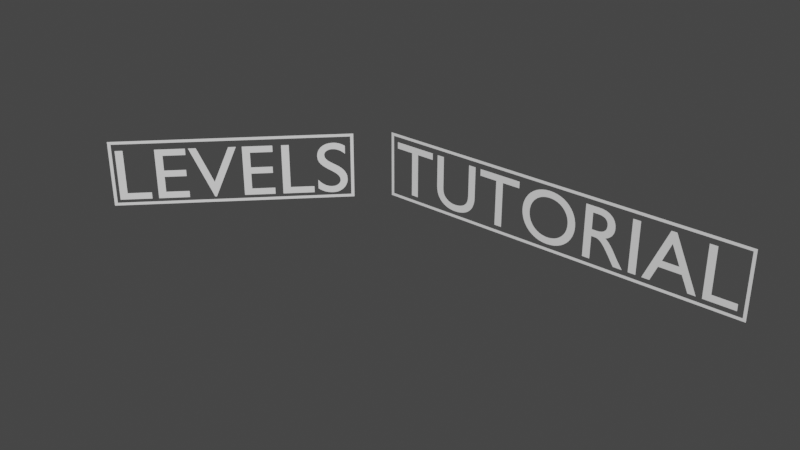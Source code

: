 # Source: YaziTasarimUnity.blend  (saved by Blender 2.82.7; exported with 4.5.12 LTS)
import bpy
from mathutils import Matrix  # noqa: F401  (used for matrix-valued properties, if any)

bpy.ops.wm.read_factory_settings(use_empty=True)
scene = bpy.context.scene
scene.name = 'Scene'

# ---- collections
col_collection = bpy.data.collections.new('Collection'); scene.collection.children.link(col_collection)

# ---- world
world_world = bpy.data.worlds.new('World'); scene.world = world_world
world_world.use_nodes = True; world_world.node_tree.nodes.clear()
_N = world_world.node_tree.nodes; _L = world_world.node_tree.links
n0 = _N.new('ShaderNodeOutputWorld'); n0.name = 'World Output'; n0.location = (300, 300)
n1 = _N.new('ShaderNodeBackground'); n1.name = 'Background'; n1.location = (10, 300)
n1.inputs[0].default_value = (0.05088, 0.05088, 0.05088, 1.0)
_L.new(n1.outputs[0], n0.inputs[0])
n0.is_active_output = True
world_world.color = (0.05088, 0.05088, 0.05088)
world_world.use_sun_shadow = False
world_world.sun_shadow_jitter_overblur = 0.0

# ---- meshes
me_text_002 = bpy.data.meshes.new('Text.002')
me_text_002.from_pydata([(1.439, 0.2793, 4.021e-08), (1.427, 0.287, 4.021e-08), (1.415, 0.294, 4.021e-08), (1.403, 0.3003, 4.021e-08), (1.39, 0.306, 4.021e-08), (1.378, 0.311, 4.021e-08), (1.365, 0.3153, 4.021e-08), (1.352, 0.319, 4.021e-08), (1.339, 0.322, 4.021e-08), (1.326, 0.3243, 4.021e-08), (1.313, 0.326, 4.021e-08), (1.3, 0.327, 4.021e-08), (1.287, 0.3273, 4.021e-08), (1.257, 0.3258, 4.021e-08), (1.229, 0.3215, 4.021e-08), (1.202, 0.3145, 4.021e-08), (1.178, 0.3048, 4.021e-08), (1.156, 0.2926, 4.021e-08), (1.137, 0.2779, 4.021e-08), (1.12, 0.261, 4.021e-08), (1.106, 0.2418, 4.021e-08), (1.095, 0.2206, 4.021e-08), (1.087, 0.1973, 4.021e-08), (1.082, 0.1722, 4.021e-08), (1.08, 0.1453, 4.021e-08), (1.086, 0.1019, 4.021e-08), (1.102, 0.06468, 4.021e-08), (1.126, 0.03249, 4.021e-08), (1.157, 0.004338, 4.021e-08), (1.191, -0.0208, 4.021e-08), (1.228, -0.04395, 4.021e-08), (1.264, -0.06614, 4.021e-08), (1.299, -0.0884, 4.021e-08), (1.329, -0.1118, 4.021e-08), (1.353, -0.1372, 4.021e-08), (1.37, -0.1659, 4.021e-08), (1.375, -0.1987, 4.021e-08), (1.375, -0.2084, 4.021e-08), (1.372, -0.2183, 4.021e-08), (1.369, -0.2282, 4.021e-08), (1.363, -0.2379, 4.021e-08), (1.357, -0.2472, 4.021e-08), (1.348, -0.2559, 4.021e-08), (1.338, -0.2639, 4.021e-08), (1.327, -0.2708, 4.021e-08), (1.314, -0.2766, 4.021e-08), (1.299, -0.281, 4.021e-08), (1.282, -0.2837, 4.021e-08), (1.264, -0.2847, 4.021e-08), (1.248, -0.284, 4.021e-08), (1.231, -0.2818, 4.021e-08), (1.215, -0.2782, 4.021e-08), (1.199, -0.2733, 4.021e-08), (1.183, -0.2669, 4.021e-08), (1.168, -0.2592, 4.021e-08), (1.153, -0.2502, 4.021e-08), (1.138, -0.2398, 4.021e-08), (1.124, -0.2282, 4.021e-08), (1.11, -0.2153, 4.021e-08), (1.097, -0.2011, 4.021e-08), (1.084, -0.1857, 4.021e-08), (1.084, -0.3097, 4.021e-08), (1.099, -0.32, 4.021e-08), (1.113, -0.3293, 4.021e-08), (1.128, -0.3377, 4.021e-08), (1.143, -0.3451, 4.021e-08), (1.158, -0.3517, 4.021e-08), (1.173, -0.3573, 4.021e-08), (1.189, -0.3621, 4.021e-08), (1.206, -0.3659, 4.021e-08), (1.222, -0.3689, 4.021e-08), (1.239, -0.371, 4.021e-08), (1.257, -0.3723, 4.021e-08), (1.275, -0.3727, 4.021e-08), (1.302, -0.3711, 4.021e-08), (1.328, -0.3664, 4.021e-08), (1.352, -0.3588, 4.021e-08), (1.374, -0.3485, 4.021e-08), (1.394, -0.3356, 4.021e-08), (1.412, -0.3203, 4.021e-08), (1.428, -0.3028, 4.021e-08), (1.441, -0.2832, 4.021e-08), (1.452, -0.2617, 4.021e-08), (1.46, -0.2386, 4.021e-08), (1.465, -0.2138, 4.021e-08), (1.466, -0.1877, 4.021e-08), (1.461, -0.1378, 4.021e-08), (1.444, -0.09582, 4.021e-08), (1.42, -0.06051, 4.021e-08), (1.39, -0.03066, 4.021e-08), (1.355, -0.005048, 4.021e-08), (1.319, 0.01755, 4.021e-08), (1.282, 0.03836, 4.021e-08), (1.248, 0.0586, 4.021e-08), (1.217, 0.07949, 4.021e-08), (1.193, 0.1023, 4.021e-08), (1.177, 0.1281, 4.021e-08), (1.171, 0.1583, 4.021e-08), (1.172, 0.17, 4.021e-08), (1.175, 0.181, 4.021e-08), (1.179, 0.1912, 4.021e-08), (1.185, 0.2006, 4.021e-08), (1.193, 0.2092, 4.021e-08), (1.202, 0.2168, 4.021e-08), (1.212, 0.2234, 4.021e-08), (1.223, 0.229, 4.021e-08), (1.236, 0.2334, 4.021e-08), (1.249, 0.2366, 4.021e-08), (1.264, 0.2386, 4.021e-08), (1.279, 0.2393, 4.021e-08), (1.291, 0.239, 4.021e-08), (1.303, 0.2379, 4.021e-08), (1.316, 0.2359, 4.021e-08), (1.328, 0.2331, 4.021e-08), (1.341, 0.2293, 4.021e-08), (1.355, 0.2244, 4.021e-08), (1.368, 0.2184, 4.021e-08), (1.382, 0.2112, 4.021e-08), (1.396, 0.2026, 4.021e-08), (1.411, 0.1927, 4.021e-08), (1.425, 0.1813, 4.021e-08), (1.439, 0.1683, 4.021e-08), (0.7223, 0.3183, 4.021e-08), (0.6243, 0.3183, 4.021e-08), (0.6243, -0.3637, 4.021e-08), (1.03, -0.3637, 4.021e-08), (1.03, -0.2757, 4.021e-08), (0.7223, -0.2757, 4.021e-08), (0.5123, 0.3183, 4.021e-08), (0.1253, 0.3183, 4.021e-08), (0.1253, -0.3637, 4.021e-08), (0.5213, -0.3637, 4.021e-08), (0.5213, -0.2757, 4.021e-08), (0.2233, -0.2757, 4.021e-08), (0.2233, -0.0637, 4.021e-08), (0.5023, -0.0637, 4.021e-08), (0.5023, 0.0243, 4.021e-08), (0.2233, 0.0243, 4.021e-08), (0.2233, 0.2303, 4.021e-08), (0.5123, 0.2303, 4.021e-08), (0.05033, 0.3183, 4.021e-08), (-0.04667, 0.3183, 4.021e-08), (-0.2507, -0.1607, 4.021e-08), (-0.4557, 0.3183, 4.021e-08), (-0.5537, 0.3183, 4.021e-08), (-0.2587, -0.3697, 4.021e-08), (-0.2387, -0.3697, 4.021e-08), (-0.5917, 0.3183, 4.021e-08), (-0.9787, 0.3183, 4.021e-08), (-0.9787, -0.3637, 4.021e-08), (-0.5827, -0.3637, 4.021e-08), (-0.5827, -0.2757, 4.021e-08), (-0.8807, -0.2757, 4.021e-08), (-0.8807, -0.0637, 4.021e-08), (-0.6017, -0.0637, 4.021e-08), (-0.6017, 0.0243, 4.021e-08), (-0.8807, 0.0243, 4.021e-08), (-0.8807, 0.2303, 4.021e-08), (-0.5917, 0.2303, 4.021e-08), (-1.372, 0.3183, 4.021e-08), (-1.47, 0.3183, 4.021e-08), (-1.47, -0.3637, 4.021e-08), (-1.064, -0.3637, 4.021e-08), (-1.064, -0.2757, 4.021e-08), (-1.372, -0.2757, 4.021e-08), (-1.551, -0.4449, 5.014e-11), (1.551, -0.4449, 5.014e-11), (-1.551, 0.4449, 4.858e-08), (1.551, 0.4449, 4.858e-08), (-1.511, -0.4449, 5.014e-11), (-2.384e-07, -0.4449, 5.014e-11), (1.511, -0.4449, 5.014e-11), (1.511, 0.4449, 4.858e-08), (-2.384e-07, 0.4449, 4.858e-08), (-1.511, 0.4449, 4.858e-08), (-1.551, 0.4066, 2.84e-08), (-1.551, -1.192e-07, 2.432e-08), (-1.551, -0.4066, 2.023e-08), (1.551, -0.4066, 2.023e-08), (1.551, 0.0, 2.432e-08), (1.551, 0.4066, 2.84e-08), (-1.511, -0.4066, 2.023e-08), (-1.511, 0.0, 2.432e-08), (-1.511, 0.4066, 2.84e-08), (-2.384e-07, -0.4066, 2.023e-08), (-2.384e-07, 0.4066, 2.84e-08), (1.511, -0.4066, 2.023e-08), (1.511, 0.0, 2.432e-08), (1.511, 0.4066, 2.84e-08)], [], [(13, 11, 12), (13, 10, 11), (13, 9, 10), (14, 9, 13), (14, 8, 9), (14, 7, 8), (15, 7, 14), (15, 6, 7), (15, 5, 6), (16, 5, 15), (16, 4, 5), (16, 3, 4), (17, 3, 16), (17, 2, 3), (17, 1, 2), (18, 1, 17), (18, 0, 1), (18, 113, 0), (113, 114, 0), (114, 115, 0), (115, 116, 0), (116, 117, 0), (117, 118, 0), (118, 119, 0), (119, 120, 0), (120, 121, 0), (19, 111, 18), (111, 112, 18), (112, 113, 18), (20, 109, 19), (109, 110, 19), (110, 111, 19), (21, 108, 20), (108, 109, 20), (21, 107, 108), (21, 106, 107), (21, 105, 106), (21, 104, 105), (21, 103, 104), (22, 103, 21), (22, 102, 103), (22, 101, 102), (22, 100, 101), (23, 100, 22), (23, 99, 100), (23, 98, 99), (24, 98, 23), (24, 97, 98), (24, 96, 97), (25, 96, 24), (25, 95, 96), (25, 94, 95), (26, 94, 25), (26, 93, 94), (27, 93, 26), (27, 92, 93), (27, 91, 92), (28, 91, 27), (28, 90, 91), (29, 90, 28), (29, 89, 90), (30, 89, 29), (30, 88, 89), (31, 88, 30), (31, 87, 88), (32, 87, 31), (33, 87, 32), (33, 86, 87), (34, 86, 33), (35, 86, 34), (35, 85, 86), (36, 85, 35), (61, 59, 60), (36, 84, 85), (37, 84, 36), (61, 58, 59), (38, 84, 37), (38, 83, 84), (61, 57, 58), (39, 83, 38), (61, 56, 57), (40, 83, 39), (41, 83, 40), (41, 82, 83), (61, 55, 56), (42, 82, 41), (61, 54, 55), (43, 82, 42), (61, 53, 54), (43, 81, 82), (44, 81, 43), (61, 52, 53), (45, 81, 44), (61, 51, 52), (46, 81, 45), (61, 50, 51), (47, 81, 46), (61, 49, 50), (47, 80, 81), (48, 80, 47), (61, 48, 49), (61, 80, 48), (61, 79, 80), (62, 79, 61), (63, 79, 62), (63, 78, 79), (64, 78, 63), (64, 77, 78), (65, 77, 64), (66, 77, 65), (66, 76, 77), (67, 76, 66), (68, 76, 67), (68, 75, 76), (69, 75, 68), (70, 75, 69), (70, 74, 75), (71, 74, 70), (72, 74, 71), (72, 73, 74), (124, 122, 123), (124, 127, 122), (124, 126, 127), (124, 125, 126), (130, 138, 129), (138, 128, 129), (138, 139, 128), (130, 137, 138), (130, 134, 137), (134, 136, 137), (134, 135, 136), (130, 133, 134), (130, 132, 133), (130, 131, 132), (145, 143, 144), (145, 142, 143), (142, 140, 141), (142, 146, 140), (145, 146, 142), (149, 157, 148), (157, 147, 148), (157, 158, 147), (149, 156, 157), (149, 153, 156), (153, 155, 156), (153, 154, 155), (149, 152, 153), (149, 151, 152), (149, 150, 151), (161, 159, 160), (161, 164, 159), (161, 163, 164), (161, 162, 163), (188, 180, 168, 172), (175, 183, 174, 167), (183, 185, 173, 174), (185, 188, 172, 173), (170, 171, 186, 184), (169, 170, 184, 181), (165, 169, 181, 177), (177, 181, 182, 176), (176, 182, 183, 175), (171, 166, 178, 186), (186, 178, 179, 187), (187, 179, 180, 188)])
_uv = me_text_002.uv_layers.new(name='UVMap')
_uv.uv.foreach_set('vector', [0.1074, 0.0, 0.09091, 0.0, 0.09917, 0.0, 0.1074, 0.0, 0.08264, 0.0, 0.09091, 0.0, 0.1074, 0.0, 0.07438, 0.0, 0.08264, 0.0, 0.1157, 0.0, 0.07438, 0.0, 0.1074, 0.0, 0.1157, 0.0, 0.06612, 0.0, 0.07438, 0.0, 0.1157, 0.0, 0.05785, 0.0, 0.06612, 0.0, 0.124, 0.0, 0.05785, 0.0, 0.1157, 0.0, 0.124, 0.0, 0.04959, 0.0, 0.05785, 0.0, 0.124, 0.0, 0.04132, 0.0, 0.04959, 0.0, 0.1322, 0.0, 0.04132, 0.0, 0.124, 0.0, 0.1322, 0.0, 0.03306, 0.0, 0.04132, 0.0, 0.1322, 0.0, 0.02479, 0.0, 0.03306, 0.0, 0.1405, 0.0, 0.02479, 0.0, 0.1322, 0.0, 0.1405, 0.0, 0.01653, 0.0, 0.02479, 0.0, 0.1405, 0.0, 0.008264, 0.0, 0.01653, 0.0, 0.1488, 0.0, 0.008264, 0.0, 0.1405, 0.0, 0.1488, 0.0, 0.0, 0.0, 0.008264, 0.0, 0.1488, 0.0, 0.9339, 0.0, 0.0, 0.0, 0.9339, 0.0, 0.9421, 0.0, 0.0, 0.0, 0.9421, 0.0, 0.9504, 0.0, 0.0, 0.0, 0.9504, 0.0, 0.9587, 0.0, 0.0, 0.0, 0.9587, 0.0, 0.9669, 0.0, 0.0, 0.0, 0.9669, 0.0, 0.9752, 0.0, 0.0, 0.0, 0.9752, 0.0, 0.9835, 0.0, 0.0, 0.0, 0.9835, 0.0, 0.9917, 0.0, 0.0, 0.0, 0.9917, 0.0, 1.0, 0.0, 0.0, 0.0, 0.157, 0.0, 0.9174, 0.0, 0.1488, 0.0, 0.9174, 0.0, 0.9256, 0.0, 0.1488, 0.0, 0.9256, 0.0, 0.9339, 0.0, 0.1488, 0.0, 0.1653, 0.0, 0.9008, 0.0, 0.157, 0.0, 0.9008, 0.0, 0.9091, 0.0, 0.157, 0.0, 0.9091, 0.0, 0.9174, 0.0, 0.157, 0.0, 0.1736, 0.0, 0.8926, 0.0, 0.1653, 0.0, 0.8926, 0.0, 0.9008, 0.0, 0.1653, 0.0, 0.1736, 0.0, 0.8843, 0.0, 0.8926, 0.0, 0.1736, 0.0, 0.876, 0.0, 0.8843, 0.0, 0.1736, 0.0, 0.8678, 0.0, 0.876, 0.0, 0.1736, 0.0, 0.8595, 0.0, 0.8678, 0.0, 0.1736, 0.0, 0.8512, 0.0, 0.8595, 0.0, 0.1818, 0.0, 0.8512, 0.0, 0.1736, 0.0, 0.1818, 0.0, 0.843, 0.0, 0.8512, 0.0, 0.1818, 0.0, 0.8347, 0.0, 0.843, 0.0, 0.1818, 0.0, 0.8264, 0.0, 0.8347, 0.0, 0.1901, 0.0, 0.8264, 0.0, 0.1818, 0.0, 0.1901, 0.0, 0.8182, 0.0, 0.8264, 0.0, 0.1901, 0.0, 0.8099, 0.0, 0.8182, 0.0, 0.1983, 0.0, 0.8099, 0.0, 0.1901, 0.0, 0.1983, 0.0, 0.8017, 0.0, 0.8099, 0.0, 0.1983, 0.0, 0.7934, 0.0, 0.8017, 0.0, 0.2066, 0.0, 0.7934, 0.0, 0.1983, 0.0, 0.2066, 0.0, 0.7851, 0.0, 0.7934, 0.0, 0.2066, 0.0, 0.7769, 0.0, 0.7851, 0.0, 0.2149, 0.0, 0.7769, 0.0, 0.2066, 0.0, 0.2149, 0.0, 0.7686, 0.0, 0.7769, 0.0, 0.2231, 0.0, 0.7686, 0.0, 0.2149, 0.0, 0.2231, 0.0, 0.7603, 0.0, 0.7686, 0.0, 0.2231, 0.0, 0.7521, 0.0, 0.7603, 0.0, 0.2314, 0.0, 0.7521, 0.0, 0.2231, 0.0, 0.2314, 0.0, 0.7438, 0.0, 0.7521, 0.0, 0.2397, 0.0, 0.7438, 0.0, 0.2314, 0.0, 0.2397, 0.0, 0.7355, 0.0, 0.7438, 0.0, 0.2479, 0.0, 0.7355, 0.0, 0.2397, 0.0, 0.2479, 0.0, 0.7273, 0.0, 0.7355, 0.0, 0.2562, 0.0, 0.7273, 0.0, 0.2479, 0.0, 0.2562, 0.0, 0.719, 0.0, 0.7273, 0.0, 0.2645, 0.0, 0.719, 0.0, 0.2562, 0.0, 0.2727, 0.0, 0.719, 0.0, 0.2645, 0.0, 0.2727, 0.0, 0.7107, 0.0, 0.719, 0.0, 0.281, 0.0, 0.7107, 0.0, 0.2727, 0.0, 0.2893, 0.0, 0.7107, 0.0, 0.281, 0.0, 0.2893, 0.0, 0.7025, 0.0, 0.7107, 0.0, 0.2975, 0.0, 0.7025, 0.0, 0.2893, 0.0, 0.5041, 0.0, 0.4876, 0.0, 0.4959, 0.0, 0.2975, 0.0, 0.6942, 0.0, 0.7025, 0.0, 0.3058, 0.0, 0.6942, 0.0, 0.2975, 0.0, 0.5041, 0.0, 0.4793, 0.0, 0.4876, 0.0, 0.314, 0.0, 0.6942, 0.0, 0.3058, 0.0, 0.314, 0.0, 0.686, 0.0, 0.6942, 0.0, 0.5041, 0.0, 0.4711, 0.0, 0.4793, 0.0, 0.3223, 0.0, 0.686, 0.0, 0.314, 0.0, 0.5041, 0.0, 0.4628, 0.0, 0.4711, 0.0, 0.3306, 0.0, 0.686, 0.0, 0.3223, 0.0, 0.3388, 0.0, 0.686, 0.0, 0.3306, 0.0, 0.3388, 0.0, 0.6777, 0.0, 0.686, 0.0, 0.5041, 0.0, 0.4545, 0.0, 0.4628, 0.0, 0.3471, 0.0, 0.6777, 0.0, 0.3388, 0.0, 0.5041, 0.0, 0.4463, 0.0, 0.4545, 0.0, 0.3554, 0.0, 0.6777, 0.0, 0.3471, 0.0, 0.5041, 0.0, 0.438, 0.0, 0.4463, 0.0, 0.3554, 0.0, 0.6694, 0.0, 0.6777, 0.0, 0.3636, 0.0, 0.6694, 0.0, 0.3554, 0.0, 0.5041, 0.0, 0.4298, 0.0, 0.438, 0.0, 0.3719, 0.0, 0.6694, 0.0, 0.3636, 0.0, 0.5041, 0.0, 0.4215, 0.0, 0.4298, 0.0, 0.3802, 0.0, 0.6694, 0.0, 0.3719, 0.0, 0.5041, 0.0, 0.4132, 0.0, 0.4215, 0.0, 0.3884, 0.0, 0.6694, 0.0, 0.3802, 0.0, 0.5041, 0.0, 0.405, 0.0, 0.4132, 0.0, 0.3884, 0.0, 0.6612, 0.0, 0.6694, 0.0, 0.3967, 0.0, 0.6612, 0.0, 0.3884, 0.0, 0.5041, 0.0, 0.3967, 0.0, 0.405, 0.0, 0.5041, 0.0, 0.6612, 0.0, 0.3967, 0.0, 0.5041, 0.0, 0.6529, 0.0, 0.6612, 0.0, 0.5124, 0.0, 0.6529, 0.0, 0.5041, 0.0, 0.5207, 0.0, 0.6529, 0.0, 0.5124, 0.0, 0.5207, 0.0, 0.6446, 0.0, 0.6529, 0.0, 0.5289, 0.0, 0.6446, 0.0, 0.5207, 0.0, 0.5289, 0.0, 0.6364, 0.0, 0.6446, 0.0, 0.5372, 0.0, 0.6364, 0.0, 0.5289, 0.0, 0.5455, 0.0, 0.6364, 0.0, 0.5372, 0.0, 0.5455, 0.0, 0.6281, 0.0, 0.6364, 0.0, 0.5537, 0.0, 0.6281, 0.0, 0.5455, 0.0, 0.562, 0.0, 0.6281, 0.0, 0.5537, 0.0, 0.562, 0.0, 0.6198, 0.0, 0.6281, 0.0, 0.5702, 0.0, 0.6198, 0.0, 0.562, 0.0, 0.5785, 0.0, 0.6198, 0.0, 0.5702, 0.0, 0.5785, 0.0, 0.6116, 0.0, 0.6198, 0.0, 0.5868, 0.0, 0.6116, 0.0, 0.5785, 0.0, 0.595, 0.0, 0.6116, 0.0, 0.5868, 0.0, 0.595, 0.0, 0.6033, 0.0, 0.6116, 0.0, 0.4, 0.0, 0.0, 0.0, 0.2, 0.0, 0.4, 0.0, 1.0, 0.0, 0.0, 0.0, 0.4, 0.0, 0.8, 0.0, 1.0, 0.0, 0.4, 0.0, 0.6, 0.0, 0.8, 0.0, 0.1818, 0.0, 0.9091, 0.0, 0.09091, 0.0, 0.9091, 0.0, 0.0, 0.0, 0.09091, 0.0, 0.9091, 0.0, 1.0, 0.0, 0.0, 0.0, 0.1818, 0.0, 0.8182, 0.0, 0.9091, 0.0, 0.1818, 0.0, 0.5455, 0.0, 0.8182, 0.0, 0.5455, 0.0, 0.7273, 0.0, 0.8182, 0.0, 0.5455, 0.0, 0.6364, 0.0, 0.7273, 0.0, 0.1818, 0.0, 0.4545, 0.0, 0.5455, 0.0, 0.1818, 0.0, 0.3636, 0.0, 0.4545, 0.0, 0.1818, 0.0, 0.2727, 0.0, 0.3636, 0.0, 0.8333, 0.0, 0.5, 0.0, 0.6667, 0.0, 0.8333, 0.0, 0.3333, 0.0, 0.5, 0.0, 0.3333, 0.0, 0.0, 0.0, 0.1667, 0.0, 0.3333, 0.0, 1.0, 0.0, 0.0, 0.0, 0.8333, 0.0, 1.0, 0.0, 0.3333, 0.0, 0.1818, 0.0, 0.9091, 0.0, 0.09091, 0.0, 0.9091, 0.0, 0.0, 0.0, 0.09091, 0.0, 0.9091, 0.0, 1.0, 0.0, 0.0, 0.0, 0.1818, 0.0, 0.8182, 0.0, 0.9091, 0.0, 0.1818, 0.0, 0.5455, 0.0, 0.8182, 0.0, 0.5455, 0.0, 0.7273, 0.0, 0.8182, 0.0, 0.5455, 0.0, 0.6364, 0.0, 0.7273, 0.0, 0.1818, 0.0, 0.4545, 0.0, 0.5455, 0.0, 0.1818, 0.0, 0.3636, 0.0, 0.4545, 0.0, 0.1818, 0.0, 0.2727, 0.0, 0.3636, 0.0, 0.4, 0.0, 0.0, 0.0, 0.2, 0.0, 0.4, 0.0, 1.0, 0.0, 0.0, 0.0, 0.4, 0.0, 0.8, 0.0, 1.0, 0.0, 0.4, 0.0, 0.6, 0.0, 0.8, 0.0, 0.75, 0.75, 1.0, 0.75, 1.0, 1.0, 0.75, 1.0, 0.0, 0.75, 0.25, 0.75, 0.25, 1.0, 0.0, 1.0, 0.25, 0.75, 0.5, 0.75, 0.5, 1.0, 0.25, 1.0, 0.5, 0.75, 0.75, 0.75, 0.75, 1.0, 0.5, 1.0, 0.5, 0.0, 0.75, 0.0, 0.75, 0.25, 0.5, 0.25, 0.25, 0.0, 0.5, 0.0, 0.5, 0.25, 0.25, 0.25, 0.0, 0.0, 0.25, 0.0, 0.25, 0.25, 0.0, 0.25, 0.0, 0.25, 0.25, 0.25, 0.25, 0.5, 0.0, 0.5, 0.0, 0.5, 0.25, 0.5, 0.25, 0.75, 0.0, 0.75, 0.75, 0.0, 1.0, 0.0, 1.0, 0.25, 0.75, 0.25, 0.75, 0.25, 1.0, 0.25, 1.0, 0.5, 0.75, 0.5, 0.75, 0.5, 1.0, 0.5, 1.0, 0.75, 0.75, 0.75])
me_text_002.use_remesh_fix_poles = True
me_text_002.use_remesh_preserve_attributes = False
me_text_002.use_mirror_vertex_groups = False
me_text_002.update()
me_plane_001 = bpy.data.meshes.new('Plane.001')
me_plane_001.from_pydata([(-2.471, -0.4449, -2.427e-08), (2.471, -0.4449, -2.427e-08), (-2.471, 0.4449, 2.427e-08), (2.471, 0.4449, 2.427e-08), (-2.431, -0.4449, -2.427e-08), (-0.8391, -0.4449, -2.427e-08), (2.431, -0.4449, -2.427e-08), (2.431, 0.4449, 2.427e-08), (-0.8391, 0.4449, 2.427e-08), (-2.431, 0.4449, 2.427e-08), (-2.471, 0.4066, 4.082e-09), (-2.471, 0.0, -5.329e-15), (-2.471, -0.4066, -4.082e-09), (2.471, -0.4066, -4.082e-09), (2.471, 5.96e-08, -3.553e-15), (2.471, 0.4066, 4.082e-09), (-2.431, -0.4066, -4.082e-09), (-2.431, 5.96e-08, -3.553e-15), (-2.431, 0.4066, 4.082e-09), (-0.8391, -0.4066, -4.082e-09), (-0.8391, 0.4066, 4.082e-09), (2.431, -0.4066, -4.082e-09), (2.431, 5.96e-08, -3.553e-15), (2.431, 0.4066, 4.082e-09), (2.049, 0.3354, 1.515e-08), (1.951, 0.3354, 1.515e-08), (1.951, -0.3466, 1.515e-08), (2.357, -0.3466, 1.515e-08), (2.357, -0.2586, 1.515e-08), (2.049, -0.2586, 1.515e-08), (1.572, 0.3394, 1.515e-08), (1.503, 0.3394, 1.515e-08), (1.21, -0.3466, 1.515e-08), (1.31, -0.3466, 1.515e-08), (1.396, -0.1456, 1.515e-08), (1.686, -0.1456, 1.515e-08), (1.777, -0.3466, 1.515e-08), (1.877, -0.3466, 1.515e-08), (1.536, 0.1894, 1.515e-08), (1.646, -0.05764, 1.515e-08), (1.434, -0.05764, 1.515e-08), (1.134, 0.3354, 1.515e-08), (1.036, 0.3354, 1.515e-08), (1.036, -0.3466, 1.515e-08), (1.134, -0.3466, 1.515e-08), (0.4332, 0.3354, 1.515e-08), (0.4332, -0.3466, 1.515e-08), (0.5312, -0.3466, 1.515e-08), (0.5312, -0.05064, 1.515e-08), (0.5722, -0.05064, 1.515e-08), (0.5846, -0.05103, 1.515e-08), (0.5967, -0.05247, 1.515e-08), (0.6089, -0.05533, 1.515e-08), (0.6214, -0.05997, 1.515e-08), (0.6342, -0.06678, 1.515e-08), (0.6477, -0.07614, 1.515e-08), (0.6621, -0.08841, 1.515e-08), (0.6774, -0.104, 1.515e-08), (0.694, -0.1232, 1.515e-08), (0.712, -0.1465, 1.515e-08), (0.7317, -0.1742, 1.515e-08), (0.7532, -0.2066, 1.515e-08), (0.8432, -0.3466, 1.515e-08), (0.9602, -0.3466, 1.515e-08), (0.9491, -0.3312, 1.515e-08), (0.939, -0.3173, 1.515e-08), (0.9299, -0.3047, 1.515e-08), (0.9217, -0.2932, 1.515e-08), (0.9141, -0.2825, 1.515e-08), (0.907, -0.2724, 1.515e-08), (0.9003, -0.2627, 1.515e-08), (0.8938, -0.2531, 1.515e-08), (0.8874, -0.2434, 1.515e-08), (0.8809, -0.2334, 1.515e-08), (0.8743, -0.2229, 1.515e-08), (0.8672, -0.2116, 1.515e-08), (0.8545, -0.1908, 1.515e-08), (0.8422, -0.171, 1.515e-08), (0.8303, -0.152, 1.515e-08), (0.8185, -0.134, 1.515e-08), (0.8068, -0.1168, 1.515e-08), (0.795, -0.1006, 1.515e-08), (0.783, -0.08535, 1.515e-08), (0.7706, -0.07097, 1.515e-08), (0.7578, -0.05751, 1.515e-08), (0.7444, -0.04497, 1.515e-08), (0.7302, -0.03335, 1.515e-08), (0.7152, -0.02264, 1.515e-08), (0.7328, -0.01477, 1.515e-08), (0.749, -0.005685, 1.515e-08), (0.7638, 0.00458, 1.515e-08), (0.7772, 0.01599, 1.515e-08), (0.7892, 0.02851, 1.515e-08), (0.7996, 0.04211, 1.515e-08), (0.8085, 0.05675, 1.515e-08), (0.8159, 0.0724, 1.515e-08), (0.8217, 0.08902, 1.515e-08), (0.8259, 0.1066, 1.515e-08), (0.8284, 0.125, 1.515e-08), (0.8292, 0.1444, 1.515e-08), (0.8275, 0.1729, 1.515e-08), (0.8222, 0.1995, 1.515e-08), (0.8136, 0.224, 1.515e-08), (0.8018, 0.2463, 1.515e-08), (0.7869, 0.2664, 1.515e-08), (0.769, 0.2841, 1.515e-08), (0.7482, 0.2994, 1.515e-08), (0.7246, 0.3121, 1.515e-08), (0.6984, 0.3221, 1.515e-08), (0.6697, 0.3294, 1.515e-08), (0.6386, 0.3339, 1.515e-08), (0.6052, 0.3354, 1.515e-08), (0.5312, 0.2514, 1.515e-08), (0.5942, 0.2514, 1.515e-08), (0.6168, 0.2506, 1.515e-08), (0.6371, 0.2482, 1.515e-08), (0.6551, 0.2443, 1.515e-08), (0.671, 0.2389, 1.515e-08), (0.6847, 0.2321, 1.515e-08), (0.6965, 0.2239, 1.515e-08), (0.7063, 0.2143, 1.515e-08), (0.7142, 0.2035, 1.515e-08), (0.7202, 0.1915, 1.515e-08), (0.7246, 0.1782, 1.515e-08), (0.7272, 0.1638, 1.515e-08), (0.7282, 0.1484, 1.515e-08), (0.7278, 0.1342, 1.515e-08), (0.7259, 0.1203, 1.515e-08), (0.7225, 0.107, 1.515e-08), (0.7173, 0.09425, 1.515e-08), (0.7101, 0.08236, 1.515e-08), (0.701, 0.07149, 1.515e-08), (0.6896, 0.0618, 1.515e-08), (0.6759, 0.05347, 1.515e-08), (0.6596, 0.04669, 1.515e-08), (0.6407, 0.04163, 1.515e-08), (0.6189, 0.03846, 1.515e-08), (0.5942, 0.03736, 1.515e-08), (0.5312, 0.03736, 1.515e-08), (-0.4218, -0.005639, 1.515e-08), (-0.4189, -0.05139, 1.515e-08), (-0.4103, -0.0958, 1.515e-08), (-0.3963, -0.1384, 1.515e-08), (-0.377, -0.1786, 1.515e-08), (-0.3526, -0.216, 1.515e-08), (-0.3234, -0.25, 1.515e-08), (-0.2895, -0.2802, 1.515e-08), (-0.2513, -0.306, 1.515e-08), (-0.2087, -0.327, 1.515e-08), (-0.1622, -0.3426, 1.515e-08), (-0.1118, -0.3523, 1.515e-08), (-0.05777, -0.3556, 1.515e-08), (-0.001987, -0.3523, 1.515e-08), (0.04977, -0.3425, 1.515e-08), (0.09734, -0.3268, 1.515e-08), (0.1406, -0.3058, 1.515e-08), (0.1793, -0.2799, 1.515e-08), (0.2134, -0.2496, 1.515e-08), (0.2426, -0.2156, 1.515e-08), (0.2669, -0.1782, 1.515e-08), (0.2861, -0.138, 1.515e-08), (0.2999, -0.09545, 1.515e-08), (0.3084, -0.05118, 1.515e-08), (0.3112, -0.005639, 1.515e-08), (0.3083, 0.04116, 1.515e-08), (0.2997, 0.08626, 1.515e-08), (0.2855, 0.1292, 1.515e-08), (0.2661, 0.1695, 1.515e-08), (0.2415, 0.2068, 1.515e-08), (0.2121, 0.2406, 1.515e-08), (0.178, 0.2704, 1.515e-08), (0.1394, 0.2958, 1.515e-08), (0.09649, 0.3164, 1.515e-08), (0.04954, 0.3316, 1.515e-08), (-0.001287, 0.3411, 1.515e-08), (-0.05577, 0.3444, 1.515e-08), (-0.1094, 0.3411, 1.515e-08), (-0.1596, 0.3316, 1.515e-08), (-0.2062, 0.3163, 1.515e-08), (-0.2489, 0.2956, 1.515e-08), (-0.2874, 0.2701, 1.515e-08), (-0.3216, 0.2402, 1.515e-08), (-0.3512, 0.2064, 1.515e-08), (-0.376, 0.1691, 1.515e-08), (-0.3957, 0.1288, 1.515e-08), (-0.41, 0.08591, 1.515e-08), (-0.4188, 0.04095, 1.515e-08), (-0.3208, -0.005639, 1.515e-08), (-0.3185, 0.03099, 1.515e-08), (-0.3117, 0.0657, 1.515e-08), (-0.3007, 0.09827, 1.515e-08), (-0.2858, 0.1284, 1.515e-08), (-0.2673, 0.156, 1.515e-08), (-0.2453, 0.1806, 1.515e-08), (-0.2201, 0.2021, 1.515e-08), (-0.192, 0.2203, 1.515e-08), (-0.1613, 0.2348, 1.515e-08), (-0.1282, 0.2455, 1.515e-08), (-0.09292, 0.2521, 1.515e-08), (-0.05577, 0.2544, 1.515e-08), (-0.0184, 0.2521, 1.515e-08), (0.01706, 0.2455, 1.515e-08), (0.05034, 0.2348, 1.515e-08), (0.08119, 0.2203, 1.515e-08), (0.1094, 0.2021, 1.515e-08), (0.1346, 0.1806, 1.515e-08), (0.1567, 0.156, 1.515e-08), (0.1753, 0.1284, 1.515e-08), (0.1902, 0.09827, 1.515e-08), (0.2011, 0.0657, 1.515e-08), (0.2079, 0.03099, 1.515e-08), (0.2102, -0.005639, 1.515e-08), (0.2079, -0.04205, 1.515e-08), (0.2011, -0.07663, 1.515e-08), (0.1902, -0.1091, 1.515e-08), (0.1753, -0.1393, 1.515e-08), (0.1567, -0.1668, 1.515e-08), (0.1346, -0.1915, 1.515e-08), (0.1094, -0.2131, 1.515e-08), (0.08119, -0.2313, 1.515e-08), (0.05034, -0.246, 1.515e-08), (0.01706, -0.2567, 1.515e-08), (-0.0184, -0.2634, 1.515e-08), (-0.05577, -0.2656, 1.515e-08), (-0.09292, -0.2634, 1.515e-08), (-0.1282, -0.2567, 1.515e-08), (-0.1613, -0.246, 1.515e-08), (-0.192, -0.2313, 1.515e-08), (-0.2201, -0.2131, 1.515e-08), (-0.2453, -0.1915, 1.515e-08), (-0.2673, -0.1668, 1.515e-08), (-0.2858, -0.1393, 1.515e-08), (-0.3007, -0.1091, 1.515e-08), (-0.3117, -0.07663, 1.515e-08), (-0.3185, -0.04205, 1.515e-08), (-0.4838, 0.3354, 1.515e-08), (-1.054, 0.3354, 1.515e-08), (-1.054, 0.2474, 1.515e-08), (-0.8178, 0.2474, 1.515e-08), (-0.8178, -0.3466, 1.515e-08), (-0.7198, -0.3466, 1.515e-08), (-0.7198, 0.2474, 1.515e-08), (-0.4838, 0.2474, 1.515e-08), (-1.131, 0.3354, 1.515e-08), (-1.229, 0.3354, 1.515e-08), (-1.229, -0.06164, 1.515e-08), (-1.229, -0.07735, 1.515e-08), (-1.23, -0.09247, 1.515e-08), (-1.231, -0.107, 1.515e-08), (-1.232, -0.1209, 1.515e-08), (-1.234, -0.1343, 1.515e-08), (-1.237, -0.147, 1.515e-08), (-1.241, -0.1591, 1.515e-08), (-1.245, -0.1707, 1.515e-08), (-1.25, -0.1816, 1.515e-08), (-1.256, -0.1919, 1.515e-08), (-1.264, -0.2016, 1.515e-08), (-1.272, -0.2106, 1.515e-08), (-1.28, -0.2182, 1.515e-08), (-1.289, -0.2255, 1.515e-08), (-1.299, -0.2323, 1.515e-08), (-1.31, -0.2387, 1.515e-08), (-1.322, -0.2445, 1.515e-08), (-1.335, -0.2498, 1.515e-08), (-1.349, -0.2544, 1.515e-08), (-1.364, -0.2583, 1.515e-08), (-1.379, -0.2614, 1.515e-08), (-1.396, -0.2637, 1.515e-08), (-1.413, -0.2651, 1.515e-08), (-1.432, -0.2656, 1.515e-08), (-1.446, -0.2652, 1.515e-08), (-1.46, -0.2641, 1.515e-08), (-1.474, -0.2621, 1.515e-08), (-1.487, -0.2593, 1.515e-08), (-1.5, -0.2557, 1.515e-08), (-1.513, -0.2513, 1.515e-08), (-1.525, -0.246, 1.515e-08), (-1.536, -0.24, 1.515e-08), (-1.548, -0.2332, 1.515e-08), (-1.558, -0.2255, 1.515e-08), (-1.569, -0.217, 1.515e-08), (-1.579, -0.2076, 1.515e-08), (-1.586, -0.1998, 1.515e-08), (-1.593, -0.1919, 1.515e-08), (-1.598, -0.1835, 1.515e-08), (-1.603, -0.1747, 1.515e-08), (-1.607, -0.1652, 1.515e-08), (-1.611, -0.1549, 1.515e-08), (-1.614, -0.1436, 1.515e-08), (-1.616, -0.1313, 1.515e-08), (-1.618, -0.1176, 1.515e-08), (-1.619, -0.1026, 1.515e-08), (-1.62, -0.08598, 1.515e-08), (-1.62, -0.06764, 1.515e-08), (-1.62, 0.3354, 1.515e-08), (-1.718, 0.3354, 1.515e-08), (-1.718, -0.08864, 1.515e-08), (-1.715, -0.133, 1.515e-08), (-1.707, -0.173, 1.515e-08), (-1.694, -0.2088, 1.515e-08), (-1.676, -0.2405, 1.515e-08), (-1.655, -0.2682, 1.515e-08), (-1.63, -0.2919, 1.515e-08), (-1.602, -0.3117, 1.515e-08), (-1.571, -0.3277, 1.515e-08), (-1.539, -0.3401, 1.515e-08), (-1.505, -0.3488, 1.515e-08), (-1.47, -0.3539, 1.515e-08), (-1.434, -0.3556, 1.515e-08), (-1.385, -0.3534, 1.515e-08), (-1.341, -0.3467, 1.515e-08), (-1.301, -0.3358, 1.515e-08), (-1.265, -0.3209, 1.515e-08), (-1.233, -0.3022, 1.515e-08), (-1.206, -0.2798, 1.515e-08), (-1.183, -0.2539, 1.515e-08), (-1.164, -0.2247, 1.515e-08), (-1.15, -0.1924, 1.515e-08), (-1.139, -0.1571, 1.515e-08), (-1.133, -0.1192, 1.515e-08), (-1.131, -0.07864, 1.515e-08), (-1.796, 0.3354, 1.515e-08), (-2.366, 0.3354, 1.515e-08), (-2.366, 0.2474, 1.515e-08), (-2.13, 0.2474, 1.515e-08), (-2.13, -0.3466, 1.515e-08), (-2.032, -0.3466, 1.515e-08), (-2.032, 0.2474, 1.515e-08), (-1.796, 0.2474, 1.515e-08)], [], [(23, 15, 3, 7), (10, 18, 9, 2), (18, 20, 8, 9), (20, 23, 7, 8), (5, 6, 21, 19), (4, 5, 19, 16), (0, 4, 16, 12), (12, 16, 17, 11), (11, 17, 18, 10), (6, 1, 13, 21), (21, 13, 14, 22), (22, 14, 15, 23), (26, 24, 25), (26, 29, 24), (26, 28, 29), (26, 27, 28), (32, 30, 31), (32, 38, 30), (38, 37, 30), (32, 40, 38), (39, 37, 38), (32, 34, 40), (34, 39, 40), (34, 35, 39), (35, 37, 39), (32, 33, 34), (36, 37, 35), (43, 41, 42), (43, 44, 41), (46, 112, 45), (112, 111, 45), (112, 110, 111), (112, 109, 110), (112, 108, 109), (112, 107, 108), (112, 106, 107), (112, 105, 106), (112, 104, 105), (112, 113, 104), (113, 103, 104), (46, 138, 112), (114, 103, 113), (115, 103, 114), (116, 103, 115), (116, 102, 103), (117, 102, 116), (118, 102, 117), (119, 102, 118), (119, 101, 102), (120, 101, 119), (121, 101, 120), (122, 101, 121), (122, 100, 101), (123, 100, 122), (124, 100, 123), (124, 99, 100), (125, 99, 124), (126, 99, 125), (126, 98, 99), (127, 98, 126), (127, 97, 98), (128, 97, 127), (129, 97, 128), (129, 96, 97), (130, 96, 129), (130, 95, 96), (131, 95, 130), (131, 94, 95), (132, 94, 131), (133, 94, 132), (133, 93, 94), (134, 93, 133), (135, 93, 134), (135, 92, 93), (136, 92, 135), (137, 92, 136), (46, 48, 138), (48, 137, 138), (48, 92, 137), (48, 91, 92), (48, 90, 91), (48, 89, 90), (48, 88, 89), (48, 87, 88), (48, 86, 87), (48, 85, 86), (48, 49, 85), (49, 50, 85), (50, 84, 85), (46, 47, 48), (51, 84, 50), (52, 84, 51), (53, 84, 52), (53, 83, 84), (54, 83, 53), (55, 83, 54), (55, 82, 83), (56, 82, 55), (56, 81, 82), (57, 81, 56), (57, 80, 81), (58, 80, 57), (58, 79, 80), (59, 79, 58), (59, 78, 79), (60, 78, 59), (60, 77, 78), (60, 76, 77), (61, 76, 60), (61, 75, 76), (62, 75, 61), (62, 74, 75), (62, 73, 74), (62, 72, 73), (62, 71, 72), (62, 70, 71), (62, 69, 70), (62, 68, 69), (62, 67, 68), (62, 66, 67), (62, 65, 66), (62, 64, 65), (62, 63, 64), (176, 174, 175), (176, 173, 174), (177, 173, 176), (177, 172, 173), (178, 172, 177), (178, 171, 172), (179, 171, 178), (179, 170, 171), (180, 170, 179), (180, 169, 170), (181, 199, 180), (199, 169, 180), (181, 198, 199), (200, 169, 199), (201, 169, 200), (181, 197, 198), (202, 169, 201), (181, 196, 197), (202, 168, 169), (182, 196, 181), (203, 168, 202), (182, 195, 196), (204, 168, 203), (182, 194, 195), (204, 167, 168), (183, 194, 182), (205, 167, 204), (183, 193, 194), (206, 167, 205), (183, 192, 193), (206, 166, 167), (184, 192, 183), (207, 166, 206), (184, 191, 192), (207, 165, 166), (185, 191, 184), (208, 165, 207), (185, 190, 191), (209, 165, 208), (185, 189, 190), (209, 164, 165), (186, 189, 185), (210, 164, 209), (186, 188, 189), (210, 163, 164), (139, 188, 186), (211, 163, 210), (139, 187, 188), (140, 187, 139), (140, 234, 187), (212, 163, 211), (212, 162, 163), (140, 233, 234), (213, 162, 212), (213, 161, 162), (141, 233, 140), (141, 232, 233), (214, 161, 213), (214, 160, 161), (142, 232, 141), (215, 160, 214), (142, 231, 232), (215, 159, 160), (143, 231, 142), (216, 159, 215), (143, 230, 231), (217, 159, 216), (143, 229, 230), (217, 158, 159), (144, 229, 143), (218, 158, 217), (144, 228, 229), (219, 158, 218), (144, 227, 228), (219, 157, 158), (145, 227, 144), (220, 157, 219), (145, 226, 227), (221, 157, 220), (145, 225, 226), (221, 156, 157), (146, 225, 145), (222, 156, 221), (146, 224, 225), (223, 156, 222), (146, 223, 224), (146, 156, 223), (146, 155, 156), (147, 155, 146), (147, 154, 155), (148, 154, 147), (148, 153, 154), (149, 153, 148), (149, 152, 153), (150, 152, 149), (150, 151, 152), (237, 235, 236), (237, 242, 235), (238, 242, 237), (239, 241, 238), (241, 242, 238), (239, 240, 241), (296, 294, 295), (296, 293, 294), (245, 243, 244), (245, 320, 243), (246, 320, 245), (296, 292, 293), (247, 320, 246), (247, 319, 320), (296, 291, 292), (297, 291, 296), (248, 319, 247), (297, 290, 291), (249, 319, 248), (297, 289, 290), (249, 318, 319), (250, 318, 249), (297, 288, 289), (298, 288, 297), (251, 318, 250), (298, 287, 288), (252, 318, 251), (298, 286, 287), (252, 317, 318), (253, 317, 252), (298, 285, 286), (254, 317, 253), (299, 285, 298), (299, 284, 285), (255, 317, 254), (299, 283, 284), (299, 282, 283), (256, 317, 255), (256, 316, 317), (299, 281, 282), (257, 316, 256), (299, 280, 281), (300, 280, 299), (258, 316, 257), (300, 279, 280), (259, 316, 258), (259, 315, 316), (300, 278, 279), (260, 315, 259), (261, 315, 260), (300, 277, 278), (262, 315, 261), (300, 276, 277), (301, 276, 300), (263, 315, 262), (301, 275, 276), (264, 315, 263), (301, 274, 275), (264, 314, 315), (265, 314, 264), (301, 273, 274), (266, 314, 265), (301, 272, 273), (267, 314, 266), (301, 271, 272), (268, 314, 267), (301, 270, 271), (269, 314, 268), (301, 269, 270), (301, 314, 269), (302, 314, 301), (302, 313, 314), (303, 313, 302), (303, 312, 313), (304, 312, 303), (304, 311, 312), (305, 311, 304), (305, 310, 311), (306, 310, 305), (306, 309, 310), (307, 309, 306), (307, 308, 309), (323, 321, 322), (323, 328, 321), (324, 328, 323), (325, 327, 324), (327, 328, 324), (325, 326, 327)])
_uv = me_plane_001.uv_layers.new(name='UVMap')
_uv.uv.foreach_set('vector', [0.75, 0.75, 1.0, 0.75, 1.0, 1.0, 0.75, 1.0, 0.0, 0.75, 0.25, 0.75, 0.25, 1.0, 0.0, 1.0, 0.25, 0.75, 0.5, 0.75, 0.5, 1.0, 0.25, 1.0, 0.5, 0.75, 0.75, 0.75, 0.75, 1.0, 0.5, 1.0, 0.5, 0.0, 0.75, 0.0, 0.75, 0.25, 0.5, 0.25, 0.25, 0.0, 0.5, 0.0, 0.5, 0.25, 0.25, 0.25, 0.0, 0.0, 0.25, 0.0, 0.25, 0.25, 0.0, 0.25, 0.0, 0.25, 0.25, 0.25, 0.25, 0.5, 0.0, 0.5, 0.0, 0.5, 0.25, 0.5, 0.25, 0.75, 0.0, 0.75, 0.75, 0.0, 1.0, 0.0, 1.0, 0.25, 0.75, 0.25, 0.75, 0.25, 1.0, 0.25, 1.0, 0.5, 0.75, 0.5, 0.75, 0.5, 1.0, 0.5, 1.0, 0.75, 0.75, 0.75, 0.4, 0.0, 0.0, 0.0, 0.2, 0.0, 0.4, 0.0, 1.0, 0.0, 0.0, 0.0, 0.4, 0.0, 0.8, 0.0, 1.0, 0.0, 0.4, 0.0, 0.6, 0.0, 0.8, 0.0, 0.2, 0.0, 0.0, 0.0, 0.1, 0.0, 0.2, 0.0, 0.8, 0.0, 0.0, 0.0, 0.8, 0.0, 0.7, 0.0, 0.0, 0.0, 0.2, 0.0, 1.0, 0.0, 0.8, 0.0, 0.9, 0.0, 0.7, 0.0, 0.8, 0.0, 0.2, 0.0, 0.4, 0.0, 1.0, 0.0, 0.4, 0.0, 0.9, 0.0, 1.0, 0.0, 0.4, 0.0, 0.5, 0.0, 0.9, 0.0, 0.5, 0.0, 0.7, 0.0, 0.9, 0.0, 0.2, 0.0, 0.3, 0.0, 0.4, 0.0, 0.6, 0.0, 0.7, 0.0, 0.5, 0.0, 0.6667, 0.0, 0.0, 0.0, 0.3333, 0.0, 0.6667, 0.0, 1.0, 0.0, 0.0, 0.0, 0.01075, 0.0, 0.7204, 0.0, 0.0, 0.0, 0.7204, 0.0, 0.7097, 0.0, 0.0, 0.0, 0.7204, 0.0, 0.6989, 0.0, 0.7097, 0.0, 0.7204, 0.0, 0.6882, 0.0, 0.6989, 0.0, 0.7204, 0.0, 0.6774, 0.0, 0.6882, 0.0, 0.7204, 0.0, 0.6667, 0.0, 0.6774, 0.0, 0.7204, 0.0, 0.6559, 0.0, 0.6667, 0.0, 0.7204, 0.0, 0.6452, 0.0, 0.6559, 0.0, 0.7204, 0.0, 0.6344, 0.0, 0.6452, 0.0, 0.7204, 0.0, 0.7312, 0.0, 0.6344, 0.0, 0.7312, 0.0, 0.6237, 0.0, 0.6344, 0.0, 0.01075, 0.0, 1.0, 0.0, 0.7204, 0.0, 0.7419, 0.0, 0.6237, 0.0, 0.7312, 0.0, 0.7527, 0.0, 0.6237, 0.0, 0.7419, 0.0, 0.7634, 0.0, 0.6237, 0.0, 0.7527, 0.0, 0.7634, 0.0, 0.6129, 0.0, 0.6237, 0.0, 0.7742, 0.0, 0.6129, 0.0, 0.7634, 0.0, 0.7849, 0.0, 0.6129, 0.0, 0.7742, 0.0, 0.7957, 0.0, 0.6129, 0.0, 0.7849, 0.0, 0.7957, 0.0, 0.6022, 0.0, 0.6129, 0.0, 0.8065, 0.0, 0.6022, 0.0, 0.7957, 0.0, 0.8172, 0.0, 0.6022, 0.0, 0.8065, 0.0, 0.828, 0.0, 0.6022, 0.0, 0.8172, 0.0, 0.828, 0.0, 0.5914, 0.0, 0.6022, 0.0, 0.8387, 0.0, 0.5914, 0.0, 0.828, 0.0, 0.8495, 0.0, 0.5914, 0.0, 0.8387, 0.0, 0.8495, 0.0, 0.5806, 0.0, 0.5914, 0.0, 0.8602, 0.0, 0.5806, 0.0, 0.8495, 0.0, 0.871, 0.0, 0.5806, 0.0, 0.8602, 0.0, 0.871, 0.0, 0.5699, 0.0, 0.5806, 0.0, 0.8817, 0.0, 0.5699, 0.0, 0.871, 0.0, 0.8817, 0.0, 0.5591, 0.0, 0.5699, 0.0, 0.8925, 0.0, 0.5591, 0.0, 0.8817, 0.0, 0.9032, 0.0, 0.5591, 0.0, 0.8925, 0.0, 0.9032, 0.0, 0.5484, 0.0, 0.5591, 0.0, 0.914, 0.0, 0.5484, 0.0, 0.9032, 0.0, 0.914, 0.0, 0.5376, 0.0, 0.5484, 0.0, 0.9247, 0.0, 0.5376, 0.0, 0.914, 0.0, 0.9247, 0.0, 0.5269, 0.0, 0.5376, 0.0, 0.9355, 0.0, 0.5269, 0.0, 0.9247, 0.0, 0.9462, 0.0, 0.5269, 0.0, 0.9355, 0.0, 0.9462, 0.0, 0.5161, 0.0, 0.5269, 0.0, 0.957, 0.0, 0.5161, 0.0, 0.9462, 0.0, 0.9677, 0.0, 0.5161, 0.0, 0.957, 0.0, 0.9677, 0.0, 0.5054, 0.0, 0.5161, 0.0, 0.9785, 0.0, 0.5054, 0.0, 0.9677, 0.0, 0.9892, 0.0, 0.5054, 0.0, 0.9785, 0.0, 0.01075, 0.0, 0.03226, 0.0, 1.0, 0.0, 0.03226, 0.0, 0.9892, 0.0, 1.0, 0.0, 0.03226, 0.0, 0.5054, 0.0, 0.9892, 0.0, 0.03226, 0.0, 0.4946, 0.0, 0.5054, 0.0, 0.03226, 0.0, 0.4839, 0.0, 0.4946, 0.0, 0.03226, 0.0, 0.4731, 0.0, 0.4839, 0.0, 0.03226, 0.0, 0.4624, 0.0, 0.4731, 0.0, 0.03226, 0.0, 0.4516, 0.0, 0.4624, 0.0, 0.03226, 0.0, 0.4409, 0.0, 0.4516, 0.0, 0.03226, 0.0, 0.4301, 0.0, 0.4409, 0.0, 0.03226, 0.0, 0.04301, 0.0, 0.4301, 0.0, 0.04301, 0.0, 0.05376, 0.0, 0.4301, 0.0, 0.05376, 0.0, 0.4194, 0.0, 0.4301, 0.0, 0.01075, 0.0, 0.02151, 0.0, 0.03226, 0.0, 0.06452, 0.0, 0.4194, 0.0, 0.05376, 0.0, 0.07527, 0.0, 0.4194, 0.0, 0.06452, 0.0, 0.08602, 0.0, 0.4194, 0.0, 0.07527, 0.0, 0.08602, 0.0, 0.4086, 0.0, 0.4194, 0.0, 0.09677, 0.0, 0.4086, 0.0, 0.08602, 0.0, 0.1075, 0.0, 0.4086, 0.0, 0.09677, 0.0, 0.1075, 0.0, 0.3978, 0.0, 0.4086, 0.0, 0.1183, 0.0, 0.3978, 0.0, 0.1075, 0.0, 0.1183, 0.0, 0.3871, 0.0, 0.3978, 0.0, 0.129, 0.0, 0.3871, 0.0, 0.1183, 0.0, 0.129, 0.0, 0.3763, 0.0, 0.3871, 0.0, 0.1398, 0.0, 0.3763, 0.0, 0.129, 0.0, 0.1398, 0.0, 0.3656, 0.0, 0.3763, 0.0, 0.1505, 0.0, 0.3656, 0.0, 0.1398, 0.0, 0.1505, 0.0, 0.3548, 0.0, 0.3656, 0.0, 0.1613, 0.0, 0.3548, 0.0, 0.1505, 0.0, 0.1613, 0.0, 0.3441, 0.0, 0.3548, 0.0, 0.1613, 0.0, 0.3333, 0.0, 0.3441, 0.0, 0.172, 0.0, 0.3333, 0.0, 0.1613, 0.0, 0.172, 0.0, 0.3226, 0.0, 0.3333, 0.0, 0.1828, 0.0, 0.3226, 0.0, 0.172, 0.0, 0.1828, 0.0, 0.3118, 0.0, 0.3226, 0.0, 0.1828, 0.0, 0.3011, 0.0, 0.3118, 0.0, 0.1828, 0.0, 0.2903, 0.0, 0.3011, 0.0, 0.1828, 0.0, 0.2796, 0.0, 0.2903, 0.0, 0.1828, 0.0, 0.2688, 0.0, 0.2796, 0.0, 0.1828, 0.0, 0.2581, 0.0, 0.2688, 0.0, 0.1828, 0.0, 0.2473, 0.0, 0.2581, 0.0, 0.1828, 0.0, 0.2366, 0.0, 0.2473, 0.0, 0.1828, 0.0, 0.2258, 0.0, 0.2366, 0.0, 0.1828, 0.0, 0.2151, 0.0, 0.2258, 0.0, 0.1828, 0.0, 0.2043, 0.0, 0.2151, 0.0, 0.1828, 0.0, 0.1935, 0.0, 0.2043, 0.0, 0.3895, 0.0, 0.3684, 0.0, 0.3789, 0.0, 0.3895, 0.0, 0.3579, 0.0, 0.3684, 0.0, 0.4, 0.0, 0.3579, 0.0, 0.3895, 0.0, 0.4, 0.0, 0.3474, 0.0, 0.3579, 0.0, 0.4105, 0.0, 0.3474, 0.0, 0.4, 0.0, 0.4105, 0.0, 0.3368, 0.0, 0.3474, 0.0, 0.4211, 0.0, 0.3368, 0.0, 0.4105, 0.0, 0.4211, 0.0, 0.3263, 0.0, 0.3368, 0.0, 0.4316, 0.0, 0.3263, 0.0, 0.4211, 0.0, 0.4316, 0.0, 0.3158, 0.0, 0.3263, 0.0, 0.4421, 0.0, 0.6316, 0.0, 0.4316, 0.0, 0.6316, 0.0, 0.3158, 0.0, 0.4316, 0.0, 0.4421, 0.0, 0.6211, 0.0, 0.6316, 0.0, 0.6421, 0.0, 0.3158, 0.0, 0.6316, 0.0, 0.6526, 0.0, 0.3158, 0.0, 0.6421, 0.0, 0.4421, 0.0, 0.6105, 0.0, 0.6211, 0.0, 0.6632, 0.0, 0.3158, 0.0, 0.6526, 0.0, 0.4421, 0.0, 0.6, 0.0, 0.6105, 0.0, 0.6632, 0.0, 0.3053, 0.0, 0.3158, 0.0, 0.4526, 0.0, 0.6, 0.0, 0.4421, 0.0, 0.6737, 0.0, 0.3053, 0.0, 0.6632, 0.0, 0.4526, 0.0, 0.5895, 0.0, 0.6, 0.0, 0.6842, 0.0, 0.3053, 0.0, 0.6737, 0.0, 0.4526, 0.0, 0.5789, 0.0, 0.5895, 0.0, 0.6842, 0.0, 0.2947, 0.0, 0.3053, 0.0, 0.4632, 0.0, 0.5789, 0.0, 0.4526, 0.0, 0.6947, 0.0, 0.2947, 0.0, 0.6842, 0.0, 0.4632, 0.0, 0.5684, 0.0, 0.5789, 0.0, 0.7053, 0.0, 0.2947, 0.0, 0.6947, 0.0, 0.4632, 0.0, 0.5579, 0.0, 0.5684, 0.0, 0.7053, 0.0, 0.2842, 0.0, 0.2947, 0.0, 0.4737, 0.0, 0.5579, 0.0, 0.4632, 0.0, 0.7158, 0.0, 0.2842, 0.0, 0.7053, 0.0, 0.4737, 0.0, 0.5474, 0.0, 0.5579, 0.0, 0.7158, 0.0, 0.2737, 0.0, 0.2842, 0.0, 0.4842, 0.0, 0.5474, 0.0, 0.4737, 0.0, 0.7263, 0.0, 0.2737, 0.0, 0.7158, 0.0, 0.4842, 0.0, 0.5368, 0.0, 0.5474, 0.0, 0.7368, 0.0, 0.2737, 0.0, 0.7263, 0.0, 0.4842, 0.0, 0.5263, 0.0, 0.5368, 0.0, 0.7368, 0.0, 0.2632, 0.0, 0.2737, 0.0, 0.4947, 0.0, 0.5263, 0.0, 0.4842, 0.0, 0.7474, 0.0, 0.2632, 0.0, 0.7368, 0.0, 0.4947, 0.0, 0.5158, 0.0, 0.5263, 0.0, 0.7474, 0.0, 0.2526, 0.0, 0.2632, 0.0, 0.0, 0.0, 0.5158, 0.0, 0.4947, 0.0, 0.7579, 0.0, 0.2526, 0.0, 0.7474, 0.0, 0.0, 0.0, 0.5053, 0.0, 0.5158, 0.0, 0.01053, 0.0, 0.5053, 0.0, 0.0, 0.0, 0.01053, 0.0, 1.0, 0.0, 0.5053, 0.0, 0.7684, 0.0, 0.2526, 0.0, 0.7579, 0.0, 0.7684, 0.0, 0.2421, 0.0, 0.2526, 0.0, 0.01053, 0.0, 0.9895, 0.0, 1.0, 0.0, 0.7789, 0.0, 0.2421, 0.0, 0.7684, 0.0, 0.7789, 0.0, 0.2316, 0.0, 0.2421, 0.0, 0.02105, 0.0, 0.9895, 0.0, 0.01053, 0.0, 0.02105, 0.0, 0.9789, 0.0, 0.9895, 0.0, 0.7895, 0.0, 0.2316, 0.0, 0.7789, 0.0, 0.7895, 0.0, 0.2211, 0.0, 0.2316, 0.0, 0.03158, 0.0, 0.9789, 0.0, 0.02105, 0.0, 0.8, 0.0, 0.2211, 0.0, 0.7895, 0.0, 0.03158, 0.0, 0.9684, 0.0, 0.9789, 0.0, 0.8, 0.0, 0.2105, 0.0, 0.2211, 0.0, 0.04211, 0.0, 0.9684, 0.0, 0.03158, 0.0, 0.8105, 0.0, 0.2105, 0.0, 0.8, 0.0, 0.04211, 0.0, 0.9579, 0.0, 0.9684, 0.0, 0.8211, 0.0, 0.2105, 0.0, 0.8105, 0.0, 0.04211, 0.0, 0.9474, 0.0, 0.9579, 0.0, 0.8211, 0.0, 0.2, 0.0, 0.2105, 0.0, 0.05263, 0.0, 0.9474, 0.0, 0.04211, 0.0, 0.8316, 0.0, 0.2, 0.0, 0.8211, 0.0, 0.05263, 0.0, 0.9368, 0.0, 0.9474, 0.0, 0.8421, 0.0, 0.2, 0.0, 0.8316, 0.0, 0.05263, 0.0, 0.9263, 0.0, 0.9368, 0.0, 0.8421, 0.0, 0.1895, 0.0, 0.2, 0.0, 0.06316, 0.0, 0.9263, 0.0, 0.05263, 0.0, 0.8526, 0.0, 0.1895, 0.0, 0.8421, 0.0, 0.06316, 0.0, 0.9158, 0.0, 0.9263, 0.0, 0.8632, 0.0, 0.1895, 0.0, 0.8526, 0.0, 0.06316, 0.0, 0.9053, 0.0, 0.9158, 0.0, 0.8632, 0.0, 0.1789, 0.0, 0.1895, 0.0, 0.07368, 0.0, 0.9053, 0.0, 0.06316, 0.0, 0.8737, 0.0, 0.1789, 0.0, 0.8632, 0.0, 0.07368, 0.0, 0.8947, 0.0, 0.9053, 0.0, 0.8842, 0.0, 0.1789, 0.0, 0.8737, 0.0, 0.07368, 0.0, 0.8842, 0.0, 0.8947, 0.0, 0.07368, 0.0, 0.1789, 0.0, 0.8842, 0.0, 0.07368, 0.0, 0.1684, 0.0, 0.1789, 0.0, 0.08421, 0.0, 0.1684, 0.0, 0.07368, 0.0, 0.08421, 0.0, 0.1579, 0.0, 0.1684, 0.0, 0.09474, 0.0, 0.1579, 0.0, 0.08421, 0.0, 0.09474, 0.0, 0.1474, 0.0, 0.1579, 0.0, 0.1053, 0.0, 0.1474, 0.0, 0.09474, 0.0, 0.1053, 0.0, 0.1368, 0.0, 0.1474, 0.0, 0.1158, 0.0, 0.1368, 0.0, 0.1053, 0.0, 0.1158, 0.0, 0.1263, 0.0, 0.1368, 0.0, 0.2857, 0.0, 0.0, 0.0, 0.1429, 0.0, 0.2857, 0.0, 1.0, 0.0, 0.0, 0.0, 0.4286, 0.0, 1.0, 0.0, 0.2857, 0.0, 0.5714, 0.0, 0.8571, 0.0, 0.4286, 0.0, 0.8571, 0.0, 1.0, 0.0, 0.4286, 0.0, 0.5714, 0.0, 0.7143, 0.0, 0.8571, 0.0, 0.6883, 0.0, 0.6623, 0.0, 0.6753, 0.0, 0.6883, 0.0, 0.6494, 0.0, 0.6623, 0.0, 0.02597, 0.0, 0.0, 0.0, 0.01299, 0.0, 0.02597, 0.0, 1.0, 0.0, 0.0, 0.0, 0.03896, 0.0, 1.0, 0.0, 0.02597, 0.0, 0.6883, 0.0, 0.6364, 0.0, 0.6494, 0.0, 0.05195, 0.0, 1.0, 0.0, 0.03896, 0.0, 0.05195, 0.0, 0.987, 0.0, 1.0, 0.0, 0.6883, 0.0, 0.6234, 0.0, 0.6364, 0.0, 0.7013, 0.0, 0.6234, 0.0, 0.6883, 0.0, 0.06494, 0.0, 0.987, 0.0, 0.05195, 0.0, 0.7013, 0.0, 0.6104, 0.0, 0.6234, 0.0, 0.07792, 0.0, 0.987, 0.0, 0.06494, 0.0, 0.7013, 0.0, 0.5974, 0.0, 0.6104, 0.0, 0.07792, 0.0, 0.974, 0.0, 0.987, 0.0, 0.09091, 0.0, 0.974, 0.0, 0.07792, 0.0, 0.7013, 0.0, 0.5844, 0.0, 0.5974, 0.0, 0.7143, 0.0, 0.5844, 0.0, 0.7013, 0.0, 0.1039, 0.0, 0.974, 0.0, 0.09091, 0.0, 0.7143, 0.0, 0.5714, 0.0, 0.5844, 0.0, 0.1169, 0.0, 0.974, 0.0, 0.1039, 0.0, 0.7143, 0.0, 0.5584, 0.0, 0.5714, 0.0, 0.1169, 0.0, 0.961, 0.0, 0.974, 0.0, 0.1299, 0.0, 0.961, 0.0, 0.1169, 0.0, 0.7143, 0.0, 0.5455, 0.0, 0.5584, 0.0, 0.1429, 0.0, 0.961, 0.0, 0.1299, 0.0, 0.7273, 0.0, 0.5455, 0.0, 0.7143, 0.0, 0.7273, 0.0, 0.5325, 0.0, 0.5455, 0.0, 0.1558, 0.0, 0.961, 0.0, 0.1429, 0.0, 0.7273, 0.0, 0.5195, 0.0, 0.5325, 0.0, 0.7273, 0.0, 0.5065, 0.0, 0.5195, 0.0, 0.1688, 0.0, 0.961, 0.0, 0.1558, 0.0, 0.1688, 0.0, 0.9481, 0.0, 0.961, 0.0, 0.7273, 0.0, 0.4935, 0.0, 0.5065, 0.0, 0.1818, 0.0, 0.9481, 0.0, 0.1688, 0.0, 0.7273, 0.0, 0.4805, 0.0, 0.4935, 0.0, 0.7403, 0.0, 0.4805, 0.0, 0.7273, 0.0, 0.1948, 0.0, 0.9481, 0.0, 0.1818, 0.0, 0.7403, 0.0, 0.4675, 0.0, 0.4805, 0.0, 0.2078, 0.0, 0.9481, 0.0, 0.1948, 0.0, 0.2078, 0.0, 0.9351, 0.0, 0.9481, 0.0, 0.7403, 0.0, 0.4545, 0.0, 0.4675, 0.0, 0.2208, 0.0, 0.9351, 0.0, 0.2078, 0.0, 0.2338, 0.0, 0.9351, 0.0, 0.2208, 0.0, 0.7403, 0.0, 0.4416, 0.0, 0.4545, 0.0, 0.2468, 0.0, 0.9351, 0.0, 0.2338, 0.0, 0.7403, 0.0, 0.4286, 0.0, 0.4416, 0.0, 0.7532, 0.0, 0.4286, 0.0, 0.7403, 0.0, 0.2597, 0.0, 0.9351, 0.0, 0.2468, 0.0, 0.7532, 0.0, 0.4156, 0.0, 0.4286, 0.0, 0.2727, 0.0, 0.9351, 0.0, 0.2597, 0.0, 0.7532, 0.0, 0.4026, 0.0, 0.4156, 0.0, 0.2727, 0.0, 0.9221, 0.0, 0.9351, 0.0, 0.2857, 0.0, 0.9221, 0.0, 0.2727, 0.0, 0.7532, 0.0, 0.3896, 0.0, 0.4026, 0.0, 0.2987, 0.0, 0.9221, 0.0, 0.2857, 0.0, 0.7532, 0.0, 0.3766, 0.0, 0.3896, 0.0, 0.3117, 0.0, 0.9221, 0.0, 0.2987, 0.0, 0.7532, 0.0, 0.3636, 0.0, 0.3766, 0.0, 0.3247, 0.0, 0.9221, 0.0, 0.3117, 0.0, 0.7532, 0.0, 0.3506, 0.0, 0.3636, 0.0, 0.3377, 0.0, 0.9221, 0.0, 0.3247, 0.0, 0.7532, 0.0, 0.3377, 0.0, 0.3506, 0.0, 0.7532, 0.0, 0.9221, 0.0, 0.3377, 0.0, 0.7662, 0.0, 0.9221, 0.0, 0.7532, 0.0, 0.7662, 0.0, 0.9091, 0.0, 0.9221, 0.0, 0.7792, 0.0, 0.9091, 0.0, 0.7662, 0.0, 0.7792, 0.0, 0.8961, 0.0, 0.9091, 0.0, 0.7922, 0.0, 0.8961, 0.0, 0.7792, 0.0, 0.7922, 0.0, 0.8831, 0.0, 0.8961, 0.0, 0.8052, 0.0, 0.8831, 0.0, 0.7922, 0.0, 0.8052, 0.0, 0.8701, 0.0, 0.8831, 0.0, 0.8182, 0.0, 0.8701, 0.0, 0.8052, 0.0, 0.8182, 0.0, 0.8571, 0.0, 0.8701, 0.0, 0.8312, 0.0, 0.8571, 0.0, 0.8182, 0.0, 0.8312, 0.0, 0.8442, 0.0, 0.8571, 0.0, 0.2857, 0.0, 0.0, 0.0, 0.1429, 0.0, 0.2857, 0.0, 1.0, 0.0, 0.0, 0.0, 0.4286, 0.0, 1.0, 0.0, 0.2857, 0.0, 0.5714, 0.0, 0.8571, 0.0, 0.4286, 0.0, 0.8571, 0.0, 1.0, 0.0, 0.4286, 0.0, 0.5714, 0.0, 0.7143, 0.0, 0.8571, 0.0])
me_plane_001.use_remesh_fix_poles = True
me_plane_001.use_remesh_preserve_attributes = False
me_plane_001.use_mirror_vertex_groups = False
me_plane_001.update()

# ---- objects
ob_text_001 = bpy.data.objects.new('Text.001', me_text_002)
ob_plane_001 = bpy.data.objects.new('Plane.001', me_plane_001)

# ---- transforms, parenting, visibility, modifiers, constraints
ob_text_001.location = (-1.534, -1.446, 1.512)
ob_text_001.rotation_euler = (1.571, -0.0, 0.7854)
ob_text_001.lineart.crease_threshold = 0.0
ob_plane_001.location = (2.383, -4.441e-15, 1.512)
ob_plane_001.rotation_euler = (1.571, -0.0, 0.0)
ob_plane_001.lineart.crease_threshold = 0.0

# ---- collection membership
col_collection.objects.link(ob_text_001)
col_collection.objects.link(ob_plane_001)

# ---- scene / render settings (as saved in the file)
scene.frame_start = 1; scene.frame_end = 250; scene.frame_set(5)
scene.render.engine = 'BLENDER_EEVEE_NEXT'
scene.cycles.use_denoising = False
scene.cycles.samples = 128
scene.cycles.sampling_pattern = 'TABULATED_SOBOL'
scene.cycles.use_adaptive_sampling = False
scene.cycles.use_light_tree = False
scene.eevee.use_gtao = True
scene.eevee.use_raytracing = True
scene.view_settings.view_transform = 'Filmic'
bpy.context.view_layer.update()

# ---- added for rendering (the .blend has no active camera and no usable light): camera, sun
cam_auto = bpy.data.cameras.new('AutoCamera')
cam_auto.lens = 50.0
cam_auto.sensor_width = 36.0
cam_auto.clip_end = 1000.0
ob_auto_camera = bpy.data.objects.new('AutoCamera', cam_auto)
scene.collection.objects.link(ob_auto_camera)
ob_auto_camera.location = (8.47123, -10.1036, 7.39993)
ob_auto_camera.rotation_euler = (1.09748, -7.21219e-08, 0.694738)
scene.camera = ob_auto_camera
light_auto_sun = bpy.data.lights.new('AutoSun', 'SUN')
light_auto_sun.energy = 3.0
light_auto_sun.angle = 0.0523599
ob_auto_sun = bpy.data.objects.new('AutoSun', light_auto_sun)
scene.collection.objects.link(ob_auto_sun)
ob_auto_sun.rotation_euler = (0.872665, 0.174533, 0.523599)
bpy.context.view_layer.update()
